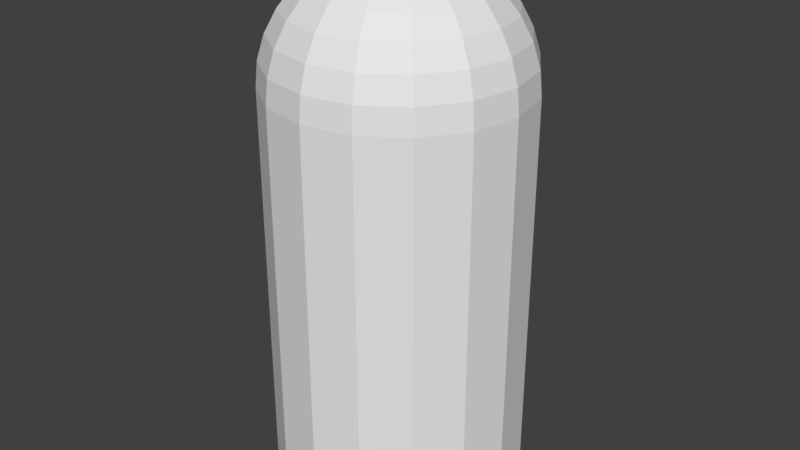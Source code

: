 # Source: Bullet.blend  (saved by Blender 2.79.0; exported with 4.5.12 LTS)
import bpy
from mathutils import Matrix  # noqa: F401  (used for matrix-valued properties, if any)

bpy.ops.wm.read_factory_settings(use_empty=True)
scene = bpy.context.scene
scene.name = 'Scene'

# ---- collections
col_collection_1 = bpy.data.collections.new('Collection 1'); scene.collection.children.link(col_collection_1)

# ---- world
world_world = bpy.data.worlds.new('World'); scene.world = world_world
world_world.color = (0.05088, 0.05088, 0.05088)
world_world.use_sun_shadow = False
world_world.sun_shadow_jitter_overblur = 0.0
world_world.cycles.sampling_method = 'MANUAL'

# ---- meshes
me_cylinder = bpy.data.meshes.new('Cylinder')
me_cylinder.from_pydata([(0.0, 0.09, 0.179), (0.03444, 0.08315, 0.179), (0.06364, 0.06364, -0.111), (0.06364, 0.06364, 0.179), (0.08315, 0.03444, 0.179), (0.09, -8.669e-09, 0.179), (0.08315, -0.03444, 0.179), (0.06364, -0.06364, 0.179), (0.03444, -0.08315, 0.179), (1.359e-08, -0.09, 0.179), (-0.03444, -0.08315, 0.179), (-0.06364, -0.06364, -0.111), (-0.06364, -0.06364, 0.179), (-0.08315, -0.03444, -0.111), (-0.08315, -0.03444, 0.179), (-0.09, -3.662e-09, 0.179), (-0.08315, 0.03444, -0.111), (-0.08315, 0.03444, 0.179), (-0.06364, 0.06364, -0.111), (-0.06364, 0.06364, 0.179), (-0.03444, 0.08315, -0.111), (-0.03444, 0.08315, 0.179), (0.0, 0.09, -0.111), (0.0, 0.08827, -0.1286), (0.0, 0.08315, -0.1455), (0.0, 0.07483, -0.161), (0.0, 0.06364, -0.1747), (0.0, 0.05, -0.1859), (0.0, 0.03444, -0.1942), (0.0, 0.01756, -0.1993), (0.03444, 0.08315, -0.111), (0.03378, 0.08155, -0.1286), (0.03182, 0.07682, -0.1455), (0.02864, 0.06914, -0.161), (0.02435, 0.0588, -0.1747), (0.01913, 0.0462, -0.1859), (0.01318, 0.03182, -0.1942), (0.006719, 0.01622, -0.1993), (0.06242, 0.06242, -0.1286), (0.0588, 0.0588, -0.1455), (0.05291, 0.05291, -0.161), (0.045, 0.045, -0.1747), (0.03536, 0.03536, -0.1859), (0.02435, 0.02435, -0.1942), (0.01242, 0.01242, -0.1993), (0.08315, 0.03444, -0.111), (0.08155, 0.03378, -0.1286), (0.07682, 0.03182, -0.1455), (0.06914, 0.02864, -0.161), (0.0588, 0.02435, -0.1747), (0.0462, 0.01913, -0.1859), (0.03182, 0.01318, -0.1942), (0.01622, 0.006719, -0.1993), (0.09, -4.806e-08, -0.111), (0.08827, -4.434e-08, -0.1286), (0.08315, -4.62e-08, -0.1455), (0.07483, -4.434e-08, -0.161), (0.06364, -4.248e-08, -0.1747), (0.05, -4.248e-08, -0.1859), (0.03444, -3.875e-08, -0.1942), (0.01756, -3.549e-08, -0.1993), (0.08315, -0.03444, -0.111), (0.08155, -0.03378, -0.1286), (0.07682, -0.03182, -0.1455), (0.06914, -0.02864, -0.161), (0.0588, -0.02435, -0.1747), (0.0462, -0.01913, -0.1859), (0.03182, -0.01318, -0.1942), (0.01622, -0.006719, -0.1993), (0.06364, -0.06364, -0.111), (0.06242, -0.06242, -0.1286), (0.0588, -0.0588, -0.1455), (0.05291, -0.05291, -0.161), (0.045, -0.045, -0.1747), (0.03536, -0.03536, -0.1859), (0.02435, -0.02435, -0.1942), (0.01242, -0.01242, -0.1993), (0.03444, -0.08315, -0.111), (0.03378, -0.08155, -0.1286), (0.03182, -0.07682, -0.1455), (0.02864, -0.06914, -0.161), (0.02435, -0.0588, -0.1747), (0.01913, -0.0462, -0.1859), (0.01318, -0.03182, -0.1942), (0.006719, -0.01622, -0.1993), (-1.858e-08, -0.09, -0.111), (-2.044e-08, -0.08827, -0.1286), (-1.858e-08, -0.08315, -0.1455), (-1.858e-08, -0.07483, -0.161), (-2.044e-08, -0.06364, -0.1747), (-1.672e-08, -0.05, -0.1859), (-1.02e-08, -0.03444, -0.1942), (-3.679e-09, -0.01756, -0.1993), (0.0, -3.418e-08, -0.201), (-0.03444, -0.08315, -0.111), (-0.03378, -0.08155, -0.1286), (-0.03182, -0.07682, -0.1455), (-0.02864, -0.06914, -0.161), (-0.02435, -0.0588, -0.1747), (-0.01913, -0.0462, -0.1859), (-0.01318, -0.03182, -0.1942), (-0.006719, -0.01622, -0.1993), (-0.06242, -0.06242, -0.1286), (-0.0588, -0.0588, -0.1455), (-0.05291, -0.05291, -0.161), (-0.045, -0.045, -0.1747), (-0.03536, -0.03536, -0.1859), (-0.02435, -0.02435, -0.1942), (-0.01242, -0.01242, -0.1993), (-0.08155, -0.03378, -0.1286), (-0.07682, -0.03182, -0.1455), (-0.06914, -0.02864, -0.161), (-0.0588, -0.02435, -0.1747), (-0.0462, -0.01913, -0.1859), (-0.03182, -0.01318, -0.1942), (-0.01622, -0.006719, -0.1993), (-0.09, -1.081e-08, -0.111), (-0.08827, -7.086e-09, -0.1286), (-0.08315, -5.223e-09, -0.1455), (-0.07483, -7.086e-09, -0.161), (-0.06364, -7.086e-09, -0.1747), (-0.05, -8.948e-09, -0.1859), (-0.03444, -1.919e-08, -0.1942), (-0.01756, -2.757e-08, -0.1993), (-0.08155, 0.03378, -0.1286), (-0.07682, 0.03182, -0.1455), (-0.06914, 0.02864, -0.161), (-0.0588, 0.02435, -0.1747), (-0.0462, 0.01913, -0.1859), (-0.03182, 0.01318, -0.1942), (-0.01622, 0.006719, -0.1993), (-0.06242, 0.06242, -0.1286), (-0.0588, 0.0588, -0.1455), (-0.05291, 0.05291, -0.161), (-0.045, 0.045, -0.1747), (-0.03536, 0.03536, -0.1859), (-0.02435, 0.02435, -0.1942), (-0.01242, 0.01242, -0.1993), (-0.03378, 0.08155, -0.1286), (-0.03182, 0.07682, -0.1455), (-0.02864, 0.06914, -0.161), (-0.02435, 0.0588, -0.1747), (-0.01913, 0.0462, -0.1859), (-0.01318, 0.03182, -0.1942), (-0.006719, 0.01622, -0.1993)], [], [(22, 0, 1, 30), (30, 1, 3, 2), (2, 3, 4, 45), (45, 4, 5, 53), (53, 5, 6, 61), (61, 6, 7, 69), (69, 7, 8, 77), (77, 8, 9, 85), (85, 9, 10, 94), (94, 10, 12, 11), (11, 12, 14, 13), (13, 14, 15, 116), (116, 15, 17, 16), (16, 17, 19, 18), (1, 0, 21, 19, 17, 15, 14, 12, 10, 9, 8, 7, 6, 5, 4, 3), (18, 19, 21, 20), (20, 21, 0, 22), (22, 30, 2, 45, 53, 61, 69, 77, 85, 94, 11, 13, 116, 16, 18, 20), (93, 29, 37), (23, 22, 30, 31), (24, 23, 31, 32), (25, 24, 32, 33), (26, 25, 33, 34), (27, 26, 34, 35), (28, 27, 35, 36), (29, 28, 36, 37), (36, 35, 42, 43), (37, 36, 43, 44), (93, 37, 44), (31, 30, 2, 38), (32, 31, 38, 39), (33, 32, 39, 40), (34, 33, 40, 41), (35, 34, 41, 42), (40, 39, 47, 48), (41, 40, 48, 49), (42, 41, 49, 50), (43, 42, 50, 51), (44, 43, 51, 52), (93, 44, 52), (38, 2, 45, 46), (39, 38, 46, 47), (52, 51, 59, 60), (93, 52, 60), (46, 45, 53, 54), (47, 46, 54, 55), (48, 47, 55, 56), (49, 48, 56, 57), (50, 49, 57, 58), (51, 50, 58, 59), (57, 56, 64, 65), (58, 57, 65, 66), (59, 58, 66, 67), (60, 59, 67, 68), (93, 60, 68), (54, 53, 61, 62), (55, 54, 62, 63), (56, 55, 63, 64), (93, 68, 76), (62, 61, 69, 70), (63, 62, 70, 71), (64, 63, 71, 72), (65, 64, 72, 73), (66, 65, 73, 74), (67, 66, 74, 75), (68, 67, 75, 76), (73, 72, 80, 81), (74, 73, 81, 82), (75, 74, 82, 83), (76, 75, 83, 84), (93, 76, 84), (70, 69, 77, 78), (71, 70, 78, 79), (72, 71, 79, 80), (93, 84, 92), (78, 77, 85, 86), (79, 78, 86, 87), (80, 79, 87, 88), (81, 80, 88, 89), (82, 81, 89, 90), (83, 82, 90, 91), (84, 83, 91, 92), (90, 89, 98, 99), (91, 90, 99, 100), (92, 91, 100, 101), (93, 92, 101), (86, 85, 94, 95), (87, 86, 95, 96), (88, 87, 96, 97), (89, 88, 97, 98), (95, 94, 11, 102), (96, 95, 102, 103), (97, 96, 103, 104), (98, 97, 104, 105), (99, 98, 105, 106), (100, 99, 106, 107), (101, 100, 107, 108), (93, 101, 108), (106, 105, 112, 113), (107, 106, 113, 114), (108, 107, 114, 115), (93, 108, 115), (102, 11, 13, 109), (103, 102, 109, 110), (104, 103, 110, 111), (105, 104, 111, 112), (110, 109, 117, 118), (111, 110, 118, 119), (112, 111, 119, 120), (113, 112, 120, 121), (114, 113, 121, 122), (115, 114, 122, 123), (93, 115, 123), (109, 13, 116, 117), (122, 121, 128, 129), (123, 122, 129, 130), (93, 123, 130), (117, 116, 16, 124), (118, 117, 124, 125), (119, 118, 125, 126), (120, 119, 126, 127), (121, 120, 127, 128), (126, 125, 132, 133), (127, 126, 133, 134), (128, 127, 134, 135), (129, 128, 135, 136), (130, 129, 136, 137), (93, 130, 137), (124, 16, 18, 131), (125, 124, 131, 132), (137, 136, 143, 144), (93, 137, 144), (131, 18, 20, 138), (132, 131, 138, 139), (133, 132, 139, 140), (134, 133, 140, 141), (135, 134, 141, 142), (136, 135, 142, 143), (140, 139, 24, 25), (141, 140, 25, 26), (142, 141, 26, 27), (143, 142, 27, 28), (144, 143, 28, 29), (93, 144, 29), (138, 20, 22, 23), (139, 138, 23, 24)])
me_cylinder.use_remesh_preserve_volume = False
me_cylinder.use_remesh_preserve_attributes = False
me_cylinder.use_mirror_vertex_groups = False
me_cylinder.update()

# ---- objects
ob_cylinder = bpy.data.objects.new('Cylinder', me_cylinder)

# ---- transforms, parenting, visibility, modifiers, constraints
ob_cylinder.location = (0.0, 0.0, 0.0)
ob_cylinder.rotation_euler = (3.142, -0.0, 0.0)
ob_cylinder.lineart.crease_threshold = 0.0

# ---- collection membership
col_collection_1.objects.link(ob_cylinder)

# ---- scene / render settings (as saved in the file)
scene.frame_start = 1; scene.frame_end = 250; scene.frame_set(1)
scene.render.engine = 'BLENDER_EEVEE_NEXT'
scene.render.resolution_percentage = 50
scene.render.dither_intensity = 0.0
scene.cycles.use_denoising = False
scene.cycles.samples = 128
scene.cycles.sampling_pattern = 'TABULATED_SOBOL'
scene.cycles.use_adaptive_sampling = False
scene.cycles.use_light_tree = False
scene.cycles.blur_glossy = 0.0
scene.cycles.sample_clamp_indirect = 0.0
scene.view_settings.view_transform = 'Standard'
bpy.context.view_layer.update()

# ---- added for rendering (the .blend has no active camera and no usable light): camera, sun
cam_auto = bpy.data.cameras.new('AutoCamera')
cam_auto.lens = 50.0
cam_auto.sensor_width = 36.0
cam_auto.clip_end = 1000.0
ob_auto_camera = bpy.data.objects.new('AutoCamera', cam_auto)
scene.collection.objects.link(ob_auto_camera)
ob_auto_camera.location = (0.423183, -0.50782, 0.349582)
ob_auto_camera.rotation_euler = (1.09748, -7.21219e-08, 0.694738)
scene.camera = ob_auto_camera
light_auto_sun = bpy.data.lights.new('AutoSun', 'SUN')
light_auto_sun.energy = 3.0
light_auto_sun.angle = 0.0523599
ob_auto_sun = bpy.data.objects.new('AutoSun', light_auto_sun)
scene.collection.objects.link(ob_auto_sun)
ob_auto_sun.rotation_euler = (0.872665, 0.174533, 0.523599)
bpy.context.view_layer.update()
